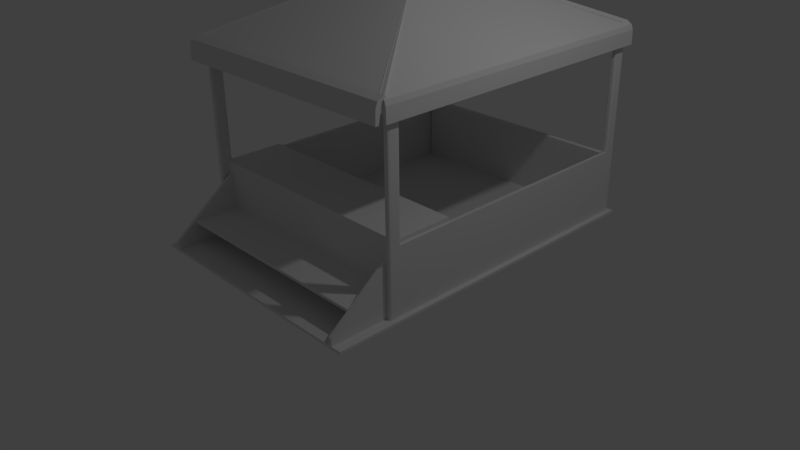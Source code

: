 # Source: stall.blend  (saved by Blender 2.77.0; exported with 4.5.12 LTS)
import bpy
from mathutils import Matrix  # noqa: F401  (used for matrix-valued properties, if any)

bpy.ops.wm.read_factory_settings(use_empty=True)
scene = bpy.context.scene
scene.name = 'Scene'

# ---- collections
col_collection_1 = bpy.data.collections.new('Collection 1'); scene.collection.children.link(col_collection_1)

# ---- world
world_world = bpy.data.worlds.new('World'); scene.world = world_world
world_world.color = (0.05088, 0.05088, 0.05088)
world_world.use_sun_shadow = False
world_world.sun_shadow_jitter_overblur = 0.0
world_world.cycles.sampling_method = 'MANUAL'

# ---- cameras
cam_camera = bpy.data.cameras.new('Camera')
cam_camera.clip_end = 100.0
cam_camera.lens = 35.0
cam_camera.sensor_width = 32.0
cam_camera.sensor_height = 18.0
cam_camera.ortho_scale = 7.314
cam_camera.dof.focus_distance = 0.0
cam_camera.dof.aperture_fstop = 128.0

# ---- lights
light_lamp = bpy.data.lights.new('Lamp', 'POINT')
light_lamp.transmission_factor = 0.0
light_lamp.cutoff_distance = 30.0
light_lamp.energy = 100.0
light_lamp.shadow_buffer_clip_start = 1.001
light_lamp.shadow_soft_size = 0.1
light_lamp.shadow_maximum_resolution = 0.006
light_lamp.use_absolute_resolution = True

# ---- meshes
me_cube_010 = bpy.data.meshes.new('Cube.010')
me_cube_010.from_pydata([(-1.0, -1.0, -1.0), (-1.0, -1.0, 1.0), (-1.0, 1.0, -1.0), (-1.0, 1.0, 1.0), (1.0, -1.0, -1.0), (1.0, -1.0, 1.0), (1.0, 1.0, -1.0), (1.0, 1.0, 1.0)], [], [(1, 3, 2, 0), (3, 7, 6, 2), (7, 5, 4, 6), (5, 1, 0, 4), (0, 2, 6, 4), (5, 7, 3, 1)])
me_cube_010.use_remesh_preserve_volume = False
me_cube_010.use_remesh_preserve_attributes = False
me_cube_010.use_mirror_vertex_groups = False
me_cube_010.update()
me_cube_009 = bpy.data.meshes.new('Cube.009')
me_cube_009.from_pydata([(-1.0, -1.0, -1.0), (-1.0, -1.0, 1.0), (-1.0, 1.0, -1.0), (-1.0, 1.0, 1.0), (1.0, -1.0, -1.0), (1.0, -1.0, 1.0), (1.0, 1.0, -1.0), (1.0, 1.0, 1.0)], [], [(1, 3, 2, 0), (3, 7, 6, 2), (7, 5, 4, 6), (5, 1, 0, 4), (0, 2, 6, 4), (5, 7, 3, 1)])
me_cube_009.use_remesh_preserve_volume = False
me_cube_009.use_remesh_preserve_attributes = False
me_cube_009.use_mirror_vertex_groups = False
me_cube_009.update()
me_cube_007 = bpy.data.meshes.new('Cube.007')
me_cube_007.from_pydata([(-1.0, -1.0, -1.0), (-1.0, -1.0, -0.7217), (-1.0, 1.0, -1.0), (-1.0, 1.0, 1.0), (1.0, -1.0, -1.0), (1.0, -1.0, -0.7217), (1.0, 1.0, -1.0), (1.0, 1.0, 1.0)], [], [(1, 3, 2, 0), (3, 7, 6, 2), (7, 5, 4, 6), (5, 1, 0, 4), (0, 2, 6, 4), (5, 7, 3, 1)])
me_cube_007.use_remesh_preserve_volume = False
me_cube_007.use_remesh_preserve_attributes = False
me_cube_007.use_mirror_vertex_groups = False
me_cube_007.update()
me_cube_006 = bpy.data.meshes.new('Cube.006')
me_cube_006.from_pydata([(-1.0, -1.0, -1.0), (-1.0, -1.0, 1.0), (-1.0, 1.0, -1.0), (-1.0, 1.0, 1.0), (1.0, -1.0, -1.0), (1.0, -1.0, 1.0), (1.0, 1.0, -1.0), (1.0, 1.0, 1.0)], [], [(1, 3, 2, 0), (3, 7, 6, 2), (7, 5, 4, 6), (5, 1, 0, 4), (0, 2, 6, 4), (5, 7, 3, 1)])
me_cube_006.use_remesh_preserve_volume = False
me_cube_006.use_remesh_preserve_attributes = False
me_cube_006.use_mirror_vertex_groups = False
me_cube_006.update()
me_cube_002 = bpy.data.meshes.new('Cube.002')
me_cube_002.from_pydata([(-0.6195, -1.0, -1.0), (-1.0, -0.6195, -1.0), (-0.8098, -0.949, -1.0), (-0.949, -0.8098, -1.0), (-1.0, -0.6195, 1.0), (-0.6195, -1.0, 1.0), (-0.949, -0.8098, 1.0), (-0.8098, -0.949, 1.0), (-1.0, 0.6195, -1.0), (-0.6195, 1.0, -1.0), (-0.949, 0.8098, -1.0), (-0.8098, 0.949, -1.0), (-0.6195, 1.0, 1.0), (-1.0, 0.6195, 1.0), (-0.8098, 0.949, 1.0), (-0.949, 0.8098, 1.0), (1.0, -0.6195, -1.0), (0.6195, -1.0, -1.0), (0.949, -0.8098, -1.0), (0.8098, -0.949, -1.0), (0.6195, -1.0, 1.0), (1.0, -0.6195, 1.0), (0.8098, -0.949, 1.0), (0.949, -0.8098, 1.0), (0.6195, 1.0, -1.0), (1.0, 0.6195, -1.0), (0.8098, 0.949, -1.0), (0.949, 0.8098, -1.0), (1.0, 0.6195, 1.0), (0.6195, 1.0, 1.0), (0.949, 0.8098, 1.0), (0.8098, 0.949, 1.0)], [], [(0, 2, 3, 1, 8, 10, 11, 9, 24, 26, 27, 25, 16, 18, 19, 17), (28, 21, 16, 25), (20, 22, 23, 21, 28, 30, 31, 29, 12, 14, 15, 13, 4, 6, 7, 5), (20, 5, 0, 17), (12, 29, 24, 9), (0, 5, 7, 2), (2, 7, 6, 3), (3, 6, 4, 1), (12, 9, 11, 14), (14, 11, 10, 15), (15, 10, 8, 13), (28, 25, 27, 30), (30, 27, 26, 31), (31, 26, 24, 29), (20, 17, 19, 22), (22, 19, 18, 23), (23, 18, 16, 21), (4, 13, 8, 1)])
me_cube_002.use_remesh_preserve_volume = False
me_cube_002.use_remesh_preserve_attributes = False
me_cube_002.use_mirror_vertex_groups = False
me_cube_002.update()
me_cube_001 = bpy.data.meshes.new('Cube.001')
me_cube_001.from_pydata([(-1.0, -1.0, -1.0), (-1.0, -1.0, 1.0), (-1.0, 1.0, -1.0), (-1.0, 1.0, 1.0), (1.0, -1.0, -1.0), (1.0, -1.0, 1.0), (1.0, 1.0, -1.0), (1.0, 1.0, 1.0)], [], [(1, 3, 2, 0), (3, 7, 6, 2), (7, 5, 4, 6), (5, 1, 0, 4), (0, 2, 6, 4), (5, 7, 3, 1)])
me_cube_001.use_remesh_preserve_volume = False
me_cube_001.use_remesh_preserve_attributes = False
me_cube_001.use_mirror_vertex_groups = False
me_cube_001.update()
me_cube_003 = bpy.data.meshes.new('Cube.003')
me_cube_003.from_pydata([(-0.6195, -1.0, -1.0), (-1.0, -0.6195, -1.0), (-0.8098, -0.949, -1.0), (-0.949, -0.8098, -1.0), (-1.0, -0.6195, 1.0), (-0.6195, -1.0, 1.0), (-0.949, -0.8098, 1.0), (-0.8098, -0.949, 1.0), (-1.0, 0.6195, -1.0), (-0.6195, 1.0, -1.0), (-0.949, 0.8098, -1.0), (-0.8098, 0.949, -1.0), (-0.6195, 1.0, 1.0), (-1.0, 0.6195, 1.0), (-0.8098, 0.949, 1.0), (-0.949, 0.8098, 1.0), (1.0, -0.6195, -1.0), (0.6195, -1.0, -1.0), (0.949, -0.8098, -1.0), (0.8098, -0.949, -1.0), (0.6195, -1.0, 1.0), (1.0, -0.6195, 1.0), (0.8098, -0.949, 1.0), (0.949, -0.8098, 1.0), (0.6195, 1.0, -1.0), (1.0, 0.6195, -1.0), (0.8098, 0.949, -1.0), (0.949, 0.8098, -1.0), (1.0, 0.6195, 1.0), (0.6195, 1.0, 1.0), (0.949, 0.8098, 1.0), (0.8098, 0.949, 1.0)], [], [(0, 2, 3, 1, 8, 10, 11, 9, 24, 26, 27, 25, 16, 18, 19, 17), (28, 21, 16, 25), (20, 22, 23, 21, 28, 30, 31, 29, 12, 14, 15, 13, 4, 6, 7, 5), (20, 5, 0, 17), (12, 29, 24, 9), (0, 5, 7, 2), (2, 7, 6, 3), (3, 6, 4, 1), (12, 9, 11, 14), (14, 11, 10, 15), (15, 10, 8, 13), (28, 25, 27, 30), (30, 27, 26, 31), (31, 26, 24, 29), (20, 17, 19, 22), (22, 19, 18, 23), (23, 18, 16, 21), (4, 13, 8, 1)])
me_cube_003.use_remesh_preserve_volume = False
me_cube_003.use_remesh_preserve_attributes = False
me_cube_003.use_mirror_vertex_groups = False
me_cube_003.update()
me_cube_004 = bpy.data.meshes.new('Cube.004')
me_cube_004.from_pydata([(-0.6195, -1.0, -1.0), (-1.0, -0.6195, -1.0), (-0.8098, -0.949, -1.0), (-0.949, -0.8098, -1.0), (-1.0, -0.6195, 1.0), (-0.6195, -1.0, 1.0), (-0.949, -0.8098, 1.0), (-0.8098, -0.949, 1.0), (-1.0, 0.6195, -1.0), (-0.6195, 1.0, -1.0), (-0.949, 0.8098, -1.0), (-0.8098, 0.949, -1.0), (-0.6195, 1.0, 1.0), (-1.0, 0.6195, 1.0), (-0.8098, 0.949, 1.0), (-0.949, 0.8098, 1.0), (1.0, -0.6195, -1.0), (0.6195, -1.0, -1.0), (0.949, -0.8098, -1.0), (0.8098, -0.949, -1.0), (0.6195, -1.0, 1.0), (1.0, -0.6195, 1.0), (0.8098, -0.949, 1.0), (0.949, -0.8098, 1.0), (0.6195, 1.0, -1.0), (1.0, 0.6195, -1.0), (0.8098, 0.949, -1.0), (0.949, 0.8098, -1.0), (1.0, 0.6195, 1.0), (0.6195, 1.0, 1.0), (0.949, 0.8098, 1.0), (0.8098, 0.949, 1.0)], [], [(0, 2, 3, 1, 8, 10, 11, 9, 24, 26, 27, 25, 16, 18, 19, 17), (28, 21, 16, 25), (20, 22, 23, 21, 28, 30, 31, 29, 12, 14, 15, 13, 4, 6, 7, 5), (20, 5, 0, 17), (12, 29, 24, 9), (0, 5, 7, 2), (2, 7, 6, 3), (3, 6, 4, 1), (12, 9, 11, 14), (14, 11, 10, 15), (15, 10, 8, 13), (28, 25, 27, 30), (30, 27, 26, 31), (31, 26, 24, 29), (20, 17, 19, 22), (22, 19, 18, 23), (23, 18, 16, 21), (4, 13, 8, 1)])
me_cube_004.use_remesh_preserve_volume = False
me_cube_004.use_remesh_preserve_attributes = False
me_cube_004.use_mirror_vertex_groups = False
me_cube_004.update()
me_cube_005 = bpy.data.meshes.new('Cube.005')
me_cube_005.from_pydata([(-0.6195, -1.0, -1.0), (-1.0, -0.6195, -1.0), (-0.8098, -0.949, -1.0), (-0.949, -0.8098, -1.0), (-1.0, -0.6195, 1.0), (-0.6195, -1.0, 1.0), (-0.949, -0.8098, 1.0), (-0.8098, -0.949, 1.0), (-1.0, 0.6195, -1.0), (-0.6195, 1.0, -1.0), (-0.949, 0.8098, -1.0), (-0.8098, 0.949, -1.0), (-0.6195, 1.0, 1.0), (-1.0, 0.6195, 1.0), (-0.8098, 0.949, 1.0), (-0.949, 0.8098, 1.0), (1.0, -0.6195, -1.0), (0.6195, -1.0, -1.0), (0.949, -0.8098, -1.0), (0.8098, -0.949, -1.0), (0.6195, -1.0, 1.0), (1.0, -0.6195, 1.0), (0.8098, -0.949, 1.0), (0.949, -0.8098, 1.0), (0.6195, 1.0, -1.0), (1.0, 0.6195, -1.0), (0.8098, 0.949, -1.0), (0.949, 0.8098, -1.0), (1.0, 0.6195, 1.0), (0.6195, 1.0, 1.0), (0.949, 0.8098, 1.0), (0.8098, 0.949, 1.0)], [], [(0, 2, 3, 1, 8, 10, 11, 9, 24, 26, 27, 25, 16, 18, 19, 17), (28, 21, 16, 25), (20, 22, 23, 21, 28, 30, 31, 29, 12, 14, 15, 13, 4, 6, 7, 5), (20, 5, 0, 17), (12, 29, 24, 9), (0, 5, 7, 2), (2, 7, 6, 3), (3, 6, 4, 1), (12, 9, 11, 14), (14, 11, 10, 15), (15, 10, 8, 13), (28, 25, 27, 30), (30, 27, 26, 31), (31, 26, 24, 29), (20, 17, 19, 22), (22, 19, 18, 23), (23, 18, 16, 21), (4, 13, 8, 1)])
me_cube_005.use_remesh_preserve_volume = False
me_cube_005.use_remesh_preserve_attributes = False
me_cube_005.use_mirror_vertex_groups = False
me_cube_005.update()
me_cube_008 = bpy.data.meshes.new('Cube.008')
me_cube_008.from_pydata([(-1.0, -1.0, -1.0), (-1.0, -1.0, -0.7217), (-1.0, 1.0, -1.0), (-1.0, 1.0, 1.0), (1.0, -1.0, -1.0), (1.0, -1.0, -0.7217), (1.0, 1.0, -1.0), (1.0, 1.0, 1.0)], [], [(1, 3, 2, 0), (3, 7, 6, 2), (7, 5, 4, 6), (5, 1, 0, 4), (0, 2, 6, 4), (5, 7, 3, 1)])
me_cube_008.use_remesh_preserve_volume = False
me_cube_008.use_remesh_preserve_attributes = False
me_cube_008.use_mirror_vertex_groups = False
me_cube_008.update()
me_cube_011 = bpy.data.meshes.new('Cube.011')
me_cube_011.from_pydata([(-1.0, -1.0, -1.0), (-1.0, -1.0, 1.0), (-1.0, 1.0, -1.0), (-1.0, 1.0, 1.0), (1.0, -1.0, -1.0), (1.0, -1.0, 1.0), (1.0, 1.0, -1.0), (1.0, 1.0, 1.0)], [], [(1, 3, 2, 0), (3, 7, 6, 2), (7, 5, 4, 6), (5, 1, 0, 4), (0, 2, 6, 4), (5, 7, 3, 1)])
me_cube_011.use_remesh_preserve_volume = False
me_cube_011.use_remesh_preserve_attributes = False
me_cube_011.use_mirror_vertex_groups = False
me_cube_011.update()
me_cube_012 = bpy.data.meshes.new('Cube.012')
me_cube_012.from_pydata([(-1.0, -1.0, -1.0), (-1.0, -1.0, 1.0), (-1.0, 1.0, -1.0), (-1.0, 1.0, 1.0), (1.0, -1.0, -1.0), (1.0, -1.0, 1.0), (1.0, 1.0, -1.0), (1.0, 1.0, 1.0)], [], [(1, 3, 2, 0), (3, 7, 6, 2), (7, 5, 4, 6), (5, 1, 0, 4), (0, 2, 6, 4), (5, 7, 3, 1)])
me_cube_012.use_remesh_preserve_volume = False
me_cube_012.use_remesh_preserve_attributes = False
me_cube_012.use_mirror_vertex_groups = False
me_cube_012.update()
me_cube_015 = bpy.data.meshes.new('Cube.015')
me_cube_015.from_pydata([(-1.0, -0.8474, -39.79), (-1.0, -0.8846, -39.79), (-0.02135, 0.8662, 26.89), (-0.02135, 0.8658, 26.93), (1.0, -0.8474, -39.79), (1.0, -0.8846, -39.79), (0.02135, 0.8662, 26.89), (0.02135, 0.8658, 26.93), (-1.0, -0.8784, -29.13), (-1.0, -0.8139, -27.21), (1.0, -0.8784, -29.13), (1.0, -0.8139, -27.21), (-1.0, -0.7831, -22.9), (1.0, -0.7645, -24.91), (-1.0, -0.7645, -24.91), (1.0, -0.7831, -22.9), (-1.0, -0.8025, -26.1), (1.0, -0.8565, -25.54), (-1.0, -0.8565, -25.54), (1.0, -0.8025, -26.1)], [], [(12, 3, 2, 14), (3, 7, 6, 2), (10, 5, 4, 11), (5, 1, 0, 4), (14, 2, 6, 13), (15, 7, 3, 12), (5, 10, 8, 1), (0, 9, 11, 4), (17, 10, 11, 19), (1, 8, 9, 0), (7, 15, 13, 6), (17, 15, 12, 18), (16, 14, 13, 19), (18, 12, 14, 16), (8, 18, 16, 9), (9, 16, 19, 11), (10, 17, 18, 8), (15, 17, 19, 13)])
me_cube_015.use_remesh_preserve_volume = False
me_cube_015.use_remesh_preserve_attributes = False
me_cube_015.use_mirror_vertex_groups = False
me_cube_015.update()
me_cube_017 = bpy.data.meshes.new('Cube.017')
me_cube_017.from_pydata([(-1.0, -0.8474, -39.79), (-1.0, -0.8846, -39.79), (-0.02135, 0.8662, 26.89), (-0.02135, 0.8658, 26.93), (1.0, -0.8474, -39.79), (1.0, -0.8846, -39.79), (0.02135, 0.8662, 26.89), (0.02135, 0.8658, 26.93), (-1.0, -0.8784, -29.13), (-1.0, -0.8139, -27.21), (1.0, -0.8784, -29.13), (1.0, -0.8139, -27.21), (-1.0, -0.7831, -22.9), (1.0, -0.7645, -24.91), (-1.0, -0.7645, -24.91), (1.0, -0.7831, -22.9), (-1.0, -0.8025, -26.1), (1.0, -0.8565, -25.54), (-1.0, -0.8565, -25.54), (1.0, -0.8025, -26.1)], [], [(12, 3, 2, 14), (3, 7, 6, 2), (10, 5, 4, 11), (5, 1, 0, 4), (14, 2, 6, 13), (15, 7, 3, 12), (5, 10, 8, 1), (0, 9, 11, 4), (17, 10, 11, 19), (1, 8, 9, 0), (7, 15, 13, 6), (17, 15, 12, 18), (16, 14, 13, 19), (18, 12, 14, 16), (8, 18, 16, 9), (9, 16, 19, 11), (10, 17, 18, 8), (15, 17, 19, 13)])
me_cube_017.use_remesh_preserve_volume = False
me_cube_017.use_remesh_preserve_attributes = False
me_cube_017.use_mirror_vertex_groups = False
me_cube_017.update()
me_cube_019 = bpy.data.meshes.new('Cube.019')
me_cube_019.from_pydata([(-1.0, -0.8474, -39.79), (-1.0, -0.8846, -39.79), (-0.02135, 0.8662, 26.89), (-0.02135, 0.8658, 26.93), (1.0, -0.8474, -39.79), (1.0, -0.8846, -39.79), (0.02135, 0.8662, 26.89), (0.02135, 0.8658, 26.93), (-1.0, -0.8784, -29.13), (-1.0, -0.8139, -27.21), (1.0, -0.8784, -29.13), (1.0, -0.8139, -27.21), (-1.0, -0.7831, -22.9), (1.0, -0.7645, -24.91), (-1.0, -0.7645, -24.91), (1.0, -0.7831, -22.9), (-1.0, -0.8025, -26.1), (1.0, -0.8565, -25.54), (-1.0, -0.8565, -25.54), (1.0, -0.8025, -26.1)], [], [(12, 3, 2, 14), (3, 7, 6, 2), (10, 5, 4, 11), (5, 1, 0, 4), (14, 2, 6, 13), (15, 7, 3, 12), (5, 10, 8, 1), (0, 9, 11, 4), (17, 10, 11, 19), (1, 8, 9, 0), (7, 15, 13, 6), (17, 15, 12, 18), (16, 14, 13, 19), (18, 12, 14, 16), (8, 18, 16, 9), (9, 16, 19, 11), (10, 17, 18, 8), (15, 17, 19, 13)])
me_cube_019.use_remesh_preserve_volume = False
me_cube_019.use_remesh_preserve_attributes = False
me_cube_019.use_mirror_vertex_groups = False
me_cube_019.update()
me_cube_020 = bpy.data.meshes.new('Cube.020')
me_cube_020.from_pydata([(-1.0, -0.8474, -39.79), (-1.0, -0.8846, -39.79), (-0.02135, 0.8662, 26.89), (-0.02135, 0.8658, 26.93), (1.0, -0.8474, -39.79), (1.0, -0.8846, -39.79), (0.02135, 0.8662, 26.89), (0.02135, 0.8658, 26.93), (-1.0, -0.8784, -29.13), (-1.0, -0.8139, -27.21), (1.0, -0.8784, -29.13), (1.0, -0.8139, -27.21), (-1.0, -0.7831, -22.9), (1.0, -0.7645, -24.91), (-1.0, -0.7645, -24.91), (1.0, -0.7831, -22.9), (-1.0, -0.8025, -26.1), (1.0, -0.8565, -25.54), (-1.0, -0.8565, -25.54), (1.0, -0.8025, -26.1)], [], [(12, 3, 2, 14), (3, 7, 6, 2), (10, 5, 4, 11), (5, 1, 0, 4), (14, 2, 6, 13), (15, 7, 3, 12), (5, 10, 8, 1), (0, 9, 11, 4), (17, 10, 11, 19), (1, 8, 9, 0), (7, 15, 13, 6), (17, 15, 12, 18), (16, 14, 13, 19), (18, 12, 14, 16), (8, 18, 16, 9), (9, 16, 19, 11), (10, 17, 18, 8), (15, 17, 19, 13)])
me_cube_020.use_remesh_preserve_volume = False
me_cube_020.use_remesh_preserve_attributes = False
me_cube_020.use_mirror_vertex_groups = False
me_cube_020.update()
me_cube_021 = bpy.data.meshes.new('Cube.021')
me_cube_021.from_pydata([(-1.0, -0.8474, -39.79), (-1.0, -0.8846, -39.79), (-0.02135, 0.8662, 26.89), (-0.02135, 0.8658, 26.93), (1.0, -0.8474, -39.79), (1.0, -0.8846, -39.79), (0.02135, 0.8662, 26.89), (0.02135, 0.8658, 26.93), (-1.0, -0.8784, -29.13), (-1.0, -0.8139, -27.21), (1.0, -0.8784, -29.13), (1.0, -0.8139, -27.21), (-1.0, -0.7831, -22.9), (1.0, -0.7645, -24.91), (-1.0, -0.7645, -24.91), (1.0, -0.7831, -22.9), (-1.0, -0.8025, -26.1), (1.0, -0.8565, -25.54), (-1.0, -0.8565, -25.54), (1.0, -0.8025, -26.1)], [], [(12, 3, 2, 14), (3, 7, 6, 2), (10, 5, 4, 11), (5, 1, 0, 4), (14, 2, 6, 13), (15, 7, 3, 12), (5, 10, 8, 1), (0, 9, 11, 4), (17, 10, 11, 19), (1, 8, 9, 0), (7, 15, 13, 6), (17, 15, 12, 18), (16, 14, 13, 19), (18, 12, 14, 16), (8, 18, 16, 9), (9, 16, 19, 11), (10, 17, 18, 8), (15, 17, 19, 13)])
me_cube_021.use_remesh_preserve_volume = False
me_cube_021.use_remesh_preserve_attributes = False
me_cube_021.use_mirror_vertex_groups = False
me_cube_021.update()

# ---- objects
ob_cube_009 = bpy.data.objects.new('Cube.009', me_cube_010)
ob_cube_008 = bpy.data.objects.new('Cube.008', me_cube_009)
ob_cube_006 = bpy.data.objects.new('Cube.006', me_cube_007)
ob_cube_005 = bpy.data.objects.new('Cube.005', me_cube_006)
ob_cube_001 = bpy.data.objects.new('Cube.001', me_cube_002)
ob_cube = bpy.data.objects.new('Cube', me_cube_001)
ob_lamp = bpy.data.objects.new('Lamp', light_lamp)
ob_camera = bpy.data.objects.new('Camera', cam_camera)
ob_cube_002 = bpy.data.objects.new('Cube.002', me_cube_003)
ob_cube_003 = bpy.data.objects.new('Cube.003', me_cube_004)
ob_cube_004 = bpy.data.objects.new('Cube.004', me_cube_005)
ob_cube_007 = bpy.data.objects.new('Cube.007', me_cube_008)
ob_cube_010 = bpy.data.objects.new('Cube.010', me_cube_011)
ob_cube_011 = bpy.data.objects.new('Cube.011', me_cube_012)
ob_cube_013 = bpy.data.objects.new('Cube.013', me_cube_015)
ob_cube_015 = bpy.data.objects.new('Cube.015', me_cube_017)
ob_cube_012 = bpy.data.objects.new('Cube.012', me_cube_019)
ob_cube_014 = bpy.data.objects.new('Cube.014', me_cube_020)
ob_cube_016 = bpy.data.objects.new('Cube.016', me_cube_021)

# ---- transforms, parenting, visibility, modifiers, constraints
ob_cube_009.location = (-1.59, 0.8186, 0.6355)
ob_cube_009.scale = (0.02299, 1.878, 0.4617)
ob_cube_009.lineart.crease_threshold = 0.0
ob_cube_008.location = (0.004713, -1.346, 0.5218)
ob_cube_008.scale = (1.507, 0.3081, 0.01843)
ob_cube_008.lineart.crease_threshold = 0.0
ob_cube_006.location = (-1.486, -1.485, 0.6246)
ob_cube_006.scale = (0.02137, 0.4456, 0.4015)
ob_cube_006.lineart.crease_threshold = 0.0
ob_cube_005.location = (-0.004869, -0.6542, 0.6941)
ob_cube_005.scale = (1.561, 0.4053, 0.4609)
ob_cube_005.lineart.crease_threshold = 0.0
ob_cube_001.location = (1.552, -1.082, 1.428)
ob_cube_001.scale = (0.03313, 0.08, 1.28)
ob_cube_001.lineart.crease_threshold = 0.0
ob_cube.location = (-0.004869, 0.4642, 0.2126)
ob_cube.scale = (1.657, 2.393, 0.01843)
ob_cube.lineart.crease_threshold = 0.0
ob_lamp.location = (4.076, 1.005, 5.904)
ob_lamp.rotation_euler = (0.6503, 0.05522, 1.866)
ob_lamp.lock_rotations_4d = False
ob_lamp.empty_display_type = 'ARROWS'
ob_lamp.color = (0.0, 0.0, 0.0, 0.0)
ob_lamp.lineart.crease_threshold = 0.0
ob_camera.location = (7.481, -6.508, 5.344)
ob_camera.rotation_euler = (1.109, 0.01082, 0.8149)
ob_camera.lock_rotations_4d = False
ob_camera.empty_display_type = 'ARROWS'
ob_camera.color = (0.0, 0.0, 0.0, 0.0)
ob_camera.display_type = 'WIRE'
ob_camera.lineart.crease_threshold = 0.0
ob_cube_002.location = (1.552, 2.74, 1.428)
ob_cube_002.scale = (0.03313, 0.08, 1.28)
ob_cube_002.lineart.crease_threshold = 0.0
ob_cube_003.location = (-1.571, -1.082, 1.428)
ob_cube_003.scale = (0.03313, 0.08, 1.28)
ob_cube_003.lineart.crease_threshold = 0.0
ob_cube_004.location = (-1.571, 2.74, 1.428)
ob_cube_004.scale = (0.03313, 0.08, 1.28)
ob_cube_004.lineart.crease_threshold = 0.0
ob_cube_007.location = (1.499, -1.485, 0.6246)
ob_cube_007.scale = (0.02137, 0.4456, 0.4015)
ob_cube_007.lineart.crease_threshold = 0.0
ob_cube_010.location = (1.561, 0.8186, 0.6355)
ob_cube_010.scale = (0.02299, 1.878, 0.4617)
ob_cube_010.lineart.crease_threshold = 0.0
ob_cube_011.location = (-0.01382, 2.639, 0.6355)
ob_cube_011.rotation_euler = (0.0, -0.0, 1.571)
ob_cube_011.scale = (0.03358, 1.536, 0.4617)
ob_cube_011.lineart.crease_threshold = 0.0
ob_cube_013.location = (-0.02057, 1.791, 3.173)
ob_cube_013.rotation_euler = (0.0, -0.0, 3.142)
ob_cube_013.scale = (1.591, 1.211, 0.01712)
ob_cube_013.lineart.crease_threshold = 0.0
ob_cube_015.location = (-0.02057, 1.791, 3.173)
ob_cube_015.rotation_euler = (0.0, -0.0, 3.142)
ob_cube_015.scale = (1.591, 1.211, 0.01712)
ob_cube_015.lineart.crease_threshold = 0.0
ob_cube_012.location = (0.832, 0.8227, 3.173)
ob_cube_012.rotation_euler = (0.0, -0.0, 1.571)
ob_cube_012.scale = (2.056, 0.9281, 0.01712)
ob_cube_012.lineart.crease_threshold = 0.0
ob_cube_014.location = (-0.02057, -0.2715, 3.173)
ob_cube_014.rotation_euler = (0.0, -0.0, 6.283)
ob_cube_014.scale = (1.638, 1.211, 0.01712)
ob_cube_014.lineart.crease_threshold = 0.0
ob_cube_016.location = (-0.8522, 0.8227, 3.173)
ob_cube_016.rotation_euler = (0.0, -0.0, 4.712)
ob_cube_016.scale = (2.056, 0.9281, 0.01712)
ob_cube_016.lineart.crease_threshold = 0.0

# ---- collection membership
col_collection_1.objects.link(ob_cube_009)
col_collection_1.objects.link(ob_cube_008)
col_collection_1.objects.link(ob_cube_006)
col_collection_1.objects.link(ob_cube_005)
col_collection_1.objects.link(ob_cube_001)
col_collection_1.objects.link(ob_cube)
col_collection_1.objects.link(ob_lamp)
col_collection_1.objects.link(ob_camera)
col_collection_1.objects.link(ob_cube_002)
col_collection_1.objects.link(ob_cube_003)
col_collection_1.objects.link(ob_cube_004)
col_collection_1.objects.link(ob_cube_007)
col_collection_1.objects.link(ob_cube_010)
col_collection_1.objects.link(ob_cube_011)
col_collection_1.objects.link(ob_cube_013)
col_collection_1.objects.link(ob_cube_015)
col_collection_1.objects.link(ob_cube_012)
col_collection_1.objects.link(ob_cube_014)
col_collection_1.objects.link(ob_cube_016)

# ---- scene / render settings (as saved in the file)
scene.camera = ob_camera
scene.frame_start = 1; scene.frame_end = 250; scene.frame_set(0)
scene.render.engine = 'BLENDER_EEVEE_NEXT'
scene.render.resolution_percentage = 50
scene.render.dither_intensity = 0.0
scene.cycles.use_denoising = False
scene.cycles.samples = 128
scene.cycles.sampling_pattern = 'TABULATED_SOBOL'
scene.cycles.light_sampling_threshold = 0.0
scene.cycles.use_adaptive_sampling = False
scene.cycles.use_light_tree = False
scene.cycles.blur_glossy = 0.0
scene.cycles.sample_clamp_indirect = 0.0
scene.view_settings.view_transform = 'Standard'
bpy.context.view_layer.update()
